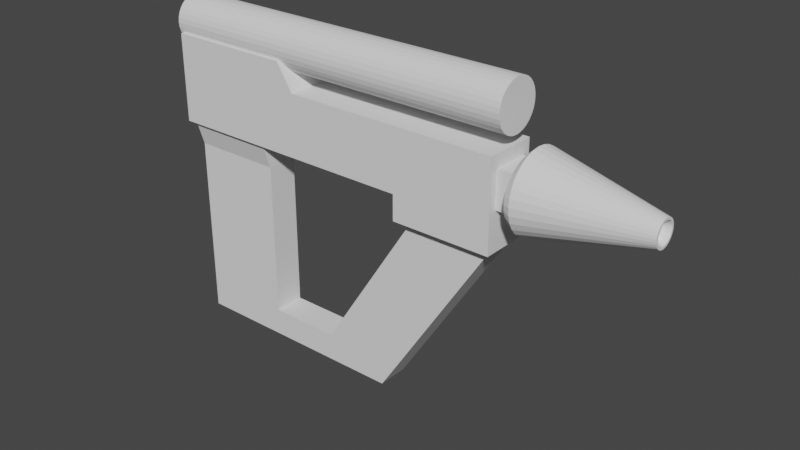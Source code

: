 # Source: MinionPistol.blend  (saved by Blender 3.0.42; exported with 4.5.12 LTS)
import bpy
from mathutils import Matrix  # noqa: F401  (used for matrix-valued properties, if any)

bpy.ops.wm.read_factory_settings(use_empty=True)
scene = bpy.context.scene
scene.name = 'Scene'

# ---- collections
col_collection = bpy.data.collections.new('Collection'); scene.collection.children.link(col_collection)

# ---- world
world_world = bpy.data.worlds.new('World'); scene.world = world_world
world_world.use_nodes = True; world_world.node_tree.nodes.clear()
_N = world_world.node_tree.nodes; _L = world_world.node_tree.links
n0 = _N.new('ShaderNodeOutputWorld'); n0.name = 'World Output'; n0.location = (300, 300)
n1 = _N.new('ShaderNodeBackground'); n1.name = 'Background'; n1.location = (10, 300)
n1.inputs[0].default_value = (0.05088, 0.05088, 0.05088, 1.0)
_L.new(n1.outputs[0], n0.inputs[0])
n0.is_active_output = True
world_world.color = (0.05088, 0.05088, 0.05088)
world_world.use_sun_shadow = False
world_world.sun_shadow_jitter_overblur = 0.0

# ---- meshes
me_cube_001 = bpy.data.meshes.new('Cube.001')
me_cube_001.from_pydata([(-0.8808, -0.8808, -1.0), (-1.0, -1.0, 1.0), (-0.8808, 0.8808, -1.0), (-1.0, 1.0, 1.0), (0.5466, -0.8808, -1.0), (1.0, -1.0, 1.0), (0.5466, 0.8808, -1.0), (1.0, 1.0, 1.0), (-1.0, -1.0, 0.4072), (-1.0, 1.0, 0.4072), (1.261, 1.0, 0.4072), (1.261, -1.0, 0.4072), (4.635, 0.6994, 0.1065), (4.635, 0.6994, -0.6994), (4.635, -0.6994, -0.6994), (4.635, -0.6994, 0.1065), (4.635, 1.0, 0.4072), (4.635, 1.0, -1.0), (4.635, -1.0, -1.0), (4.635, -1.0, 0.4072), (4.915, 0.6994, 0.1065), (4.915, 0.6994, -0.6994), (4.915, -0.6994, -0.6994), (4.915, -0.6994, 0.1065), (4.914, 1.277, -0.2964), (6.671, 0.3782, -0.2964), (4.914, 1.263, -0.3812), (6.671, 0.373, -0.3312), (4.914, 1.213, -0.4784), (6.671, 0.3561, -0.3681), (4.914, 1.115, -0.5863), (6.671, 0.3252, -0.4062), (4.914, 0.9655, -0.6938), (6.671, 0.2801, -0.4424), (4.914, 0.7688, -0.789), (6.671, 0.2222, -0.4738), (4.914, 0.5344, -0.863), (6.671, 0.1541, -0.4978), (4.914, 0.2738, -0.9096), (6.671, 0.07883, -0.5128), (4.914, -6.278e-08, -0.9255), (6.671, -4.09e-08, -0.5179), (4.914, -0.2738, -0.9096), (6.671, -0.07883, -0.5128), (4.914, -0.5344, -0.863), (6.671, -0.1541, -0.4978), (4.914, -0.7688, -0.789), (6.671, -0.2222, -0.4738), (4.914, -0.9655, -0.6938), (6.671, -0.2801, -0.4424), (4.914, -1.115, -0.5863), (6.671, -0.3252, -0.4062), (4.914, -1.213, -0.4784), (6.671, -0.3561, -0.3681), (4.914, -1.263, -0.3812), (6.671, -0.373, -0.3312), (4.914, -1.277, -0.2964), (6.671, -0.3782, -0.2964), (4.914, -1.263, -0.2116), (6.671, -0.373, -0.2616), (4.914, -1.213, -0.1145), (6.671, -0.3561, -0.2247), (4.914, -1.115, -0.006549), (6.671, -0.3252, -0.1867), (4.914, -0.9655, 0.1009), (6.671, -0.2801, -0.1504), (4.914, -0.7688, 0.1962), (6.671, -0.2222, -0.1191), (4.914, -0.5344, 0.2701), (6.671, -0.1541, -0.09505), (4.914, -0.2738, 0.3168), (6.671, -0.07883, -0.08), (4.914, 2.016e-08, 0.3327), (6.671, -1.733e-08, -0.07488), (4.914, 0.2738, 0.3168), (6.671, 0.07883, -0.08), (4.914, 0.5344, 0.2701), (6.671, 0.1541, -0.09505), (4.914, 0.7688, 0.1962), (6.671, 0.2222, -0.1191), (4.914, 0.9655, 0.1009), (6.671, 0.2801, -0.1504), (4.914, 1.115, -0.006549), (6.671, 0.3252, -0.1867), (4.914, 1.213, -0.1145), (6.671, 0.3561, -0.2247), (4.914, 1.263, -0.2116), (6.671, 0.373, -0.2616), (5.037, 1.474, -0.2964), (5.037, 1.445, -0.4661), (5.037, 1.361, -0.6292), (5.037, 1.225, -0.7796), (5.037, 1.042, -0.9114), (5.037, 0.8187, -1.02), (5.037, 0.5639, -1.1), (5.037, 0.2875, -1.149), (5.037, -6.194e-08, -1.166), (5.037, -0.2875, -1.149), (5.037, -0.5639, -1.1), (5.037, -0.8187, -1.02), (5.037, -1.042, -0.9114), (5.037, -1.225, -0.7796), (5.037, -1.361, -0.6292), (5.037, -1.445, -0.4661), (5.037, -1.474, -0.2964), (5.037, -1.445, -0.1268), (5.037, -1.361, 0.03639), (5.037, -1.225, 0.1867), (5.037, -1.042, 0.3185), (5.037, -0.8187, 0.4267), (5.037, -0.5639, 0.5071), (5.037, -0.2875, 0.5565), (5.037, 2.004e-08, 0.5733), (5.037, 0.2875, 0.5565), (5.037, 0.5639, 0.5071), (5.037, 0.8187, 0.4267), (5.037, 1.042, 0.3185), (5.037, 1.225, 0.1867), (5.037, 1.361, 0.03639), (5.037, 1.445, -0.1268), (4.946, 1.396, -0.2964), (4.946, 1.376, -0.4186), (4.946, 1.31, -0.5458), (4.946, 1.194, -0.6744), (4.946, 1.026, -0.7951), (4.946, 0.8124, -0.8985), (4.946, 0.5625, -0.9773), (4.946, 0.2876, -1.027), (4.946, -6.431e-08, -1.043), (4.946, -0.2876, -1.027), (4.946, -0.5625, -0.9773), (4.946, -0.8124, -0.8985), (4.946, -1.026, -0.7951), (4.946, -1.194, -0.6744), (4.946, -1.31, -0.5458), (4.946, -1.376, -0.4186), (4.946, -1.396, -0.2964), (4.946, -1.376, -0.1742), (4.946, -1.31, -0.04701), (4.946, -1.194, 0.08157), (4.946, -1.026, 0.2023), (4.946, -0.8124, 0.3057), (4.946, -0.5625, 0.3845), (4.946, -0.2876, 0.4337), (4.946, 2.126e-08, 0.4504), (4.946, 0.2876, 0.4337), (4.946, 0.5625, 0.3845), (4.946, 0.8124, 0.3057), (4.946, 1.026, 0.2023), (4.946, 1.194, 0.08157), (4.946, 1.31, -0.04701), (4.946, 1.376, -0.1742), (6.787, 0.4863, -0.3535), (6.787, 0.4958, -0.2964), (6.787, 0.4581, -0.4084), (6.787, 0.4123, -0.459), (6.787, 0.3506, -0.5033), (6.787, 0.2755, -0.5397), (6.787, 0.1897, -0.5668), (6.787, 0.09673, -0.5834), (6.787, -4.126e-08, -0.589), (6.787, -0.09673, -0.5834), (6.787, -0.1897, -0.5668), (6.787, -0.2755, -0.5397), (6.787, -0.3506, -0.5033), (6.787, -0.4123, -0.459), (6.787, -0.4581, -0.4084), (6.787, -0.4863, -0.3535), (6.787, -0.4958, -0.2964), (6.787, -0.4863, -0.2393), (6.787, -0.4581, -0.1844), (6.787, -0.4123, -0.1338), (6.787, -0.3506, -0.0895), (6.787, -0.2755, -0.05311), (6.787, -0.1897, -0.02607), (6.787, -0.09673, -0.009421), (6.787, -1.368e-08, -0.003799), (6.787, 0.09673, -0.009421), (6.787, 0.1897, -0.02607), (6.787, 0.2755, -0.05311), (6.787, 0.3506, -0.0895), (6.787, 0.4123, -0.1338), (6.787, 0.4581, -0.1844), (6.787, 0.4863, -0.2393), (6.787, 0.4103, -0.3371), (6.787, 0.4166, -0.2964), (6.787, 0.3901, -0.3789), (6.787, 0.3548, -0.4204), (6.787, 0.3044, -0.459), (6.787, 0.2408, -0.4918), (6.787, 0.1666, -0.5167), (6.787, 0.08516, -0.5322), (6.787, -4.138e-08, -0.5375), (6.787, -0.08516, -0.5322), (6.787, -0.1666, -0.5167), (6.787, -0.2408, -0.4918), (6.787, -0.3044, -0.459), (6.787, -0.3548, -0.4204), (6.787, -0.3901, -0.3789), (6.787, -0.4103, -0.3371), (6.787, -0.4166, -0.2964), (6.787, -0.4103, -0.2557), (6.787, -0.3901, -0.214), (6.787, -0.3548, -0.1724), (6.787, -0.3044, -0.1339), (6.787, -0.2408, -0.1011), (6.787, -0.1666, -0.07614), (6.787, -0.08516, -0.06061), (6.787, -1.611e-08, -0.05534), (6.787, 0.08516, -0.06061), (6.787, 0.1666, -0.07614), (6.787, 0.2408, -0.1011), (6.787, 0.3044, -0.1339), (6.787, 0.3548, -0.1724), (6.787, 0.3901, -0.214), (6.787, 0.4103, -0.2557), (3.077, 1.0, -1.0), (3.077, -1.0, -1.0), (3.077, 1.0, 0.4072), (3.077, -1.0, 0.4072), (4.504, -0.592, -1.722), (4.504, 0.592, -1.722), (3.209, 0.592, -1.722), (3.209, -0.592, -1.722), (4.635, -1.0, -1.582), (4.635, 1.0, -1.582), (3.077, 1.0, -1.582), (3.077, -1.0, -1.582), (2.999, -0.592, -5.123), (2.999, 0.592, -5.123), (1.703, 0.592, -5.123), (1.703, -0.592, -5.123), (2.717, -0.592, -5.757), (2.717, 0.592, -5.757), (1.703, 0.592, -5.757), (1.703, -0.592, -5.757), (0.5696, 0.592, -5.123), (0.5696, -0.592, -5.123), (0.5696, 0.592, -5.757), (0.5696, -0.592, -5.757), (-0.8816, 0.592, -5.123), (-0.8816, -0.592, -5.123), (-0.8816, 0.592, -5.757), (-0.8816, -0.592, -5.757), (0.5696, 0.592, -1.571), (0.5696, -0.592, -1.571), (-0.8816, 0.592, -1.571), (-0.8816, -0.592, -1.571), (-1.0, 1.0, -1.0), (-1.0, -1.0, -1.0), (0.6658, 1.0, -1.0), (0.6658, -1.0, -1.0)], [], [(8, 1, 3, 9), (9, 3, 7, 10), (10, 7, 5, 11), (11, 5, 1, 8), (2, 6, 4, 0), (7, 3, 1, 5), (251, 11, 8, 249), (216, 17, 225, 226), (248, 9, 10, 250), (249, 8, 9, 248), (12, 15, 23, 20), (216, 218, 16, 17), (218, 219, 19, 16), (219, 217, 18, 19), (12, 13, 17, 16), (13, 14, 18, 17), (14, 15, 19, 18), (15, 12, 16, 19), (21, 20, 23, 22), (14, 13, 21, 22), (15, 14, 22, 23), (13, 12, 20, 21), (88, 153, 152, 89), (89, 152, 154, 90), (90, 154, 155, 91), (91, 155, 156, 92), (92, 156, 157, 93), (93, 157, 158, 94), (94, 158, 159, 95), (95, 159, 160, 96), (96, 160, 161, 97), (97, 161, 162, 98), (98, 162, 163, 99), (99, 163, 164, 100), (100, 164, 165, 101), (101, 165, 166, 102), (102, 166, 167, 103), (103, 167, 168, 104), (104, 168, 169, 105), (105, 169, 170, 106), (106, 170, 171, 107), (107, 171, 172, 108), (108, 172, 173, 109), (109, 173, 174, 110), (110, 174, 175, 111), (111, 175, 176, 112), (112, 176, 177, 113), (113, 177, 178, 114), (114, 178, 179, 115), (115, 179, 180, 116), (116, 180, 181, 117), (117, 181, 182, 118), (27, 25, 87, 85, 83, 81, 79, 77, 75, 73, 71, 69, 67, 65, 63, 61, 59, 57, 55, 53, 51, 49, 47, 45, 43, 41, 39, 37, 35, 33, 31, 29), (118, 182, 183, 119), (119, 183, 153, 88), (24, 26, 28, 30, 32, 34, 36, 38, 40, 42, 44, 46, 48, 50, 52, 54, 56, 58, 60, 62, 64, 66, 68, 70, 72, 74, 76, 78, 80, 82, 84, 86), (121, 120, 88, 89), (122, 121, 89, 90), (123, 122, 90, 91), (124, 123, 91, 92), (125, 124, 92, 93), (126, 125, 93, 94), (127, 126, 94, 95), (128, 127, 95, 96), (129, 128, 96, 97), (130, 129, 97, 98), (131, 130, 98, 99), (132, 131, 99, 100), (133, 132, 100, 101), (134, 133, 101, 102), (135, 134, 102, 103), (136, 135, 103, 104), (137, 136, 104, 105), (138, 137, 105, 106), (139, 138, 106, 107), (140, 139, 107, 108), (141, 140, 108, 109), (142, 141, 109, 110), (143, 142, 110, 111), (144, 143, 111, 112), (145, 144, 112, 113), (146, 145, 113, 114), (147, 146, 114, 115), (148, 147, 115, 116), (149, 148, 116, 117), (150, 149, 117, 118), (151, 150, 118, 119), (120, 151, 119, 88), (26, 24, 120, 121), (28, 26, 121, 122), (30, 28, 122, 123), (32, 30, 123, 124), (34, 32, 124, 125), (36, 34, 125, 126), (38, 36, 126, 127), (40, 38, 127, 128), (42, 40, 128, 129), (44, 42, 129, 130), (46, 44, 130, 131), (48, 46, 131, 132), (50, 48, 132, 133), (52, 50, 133, 134), (54, 52, 134, 135), (56, 54, 135, 136), (58, 56, 136, 137), (60, 58, 137, 138), (62, 60, 138, 139), (64, 62, 139, 140), (66, 64, 140, 141), (68, 66, 141, 142), (70, 68, 142, 143), (72, 70, 143, 144), (74, 72, 144, 145), (76, 74, 145, 146), (78, 76, 146, 147), (80, 78, 147, 148), (82, 80, 148, 149), (84, 82, 149, 150), (86, 84, 150, 151), (24, 86, 151, 120), (185, 184, 152, 153), (184, 186, 154, 152), (186, 187, 155, 154), (187, 188, 156, 155), (188, 189, 157, 156), (189, 190, 158, 157), (190, 191, 159, 158), (191, 192, 160, 159), (192, 193, 161, 160), (193, 194, 162, 161), (194, 195, 163, 162), (195, 196, 164, 163), (196, 197, 165, 164), (197, 198, 166, 165), (198, 199, 167, 166), (199, 200, 168, 167), (200, 201, 169, 168), (201, 202, 170, 169), (202, 203, 171, 170), (203, 204, 172, 171), (204, 205, 173, 172), (205, 206, 174, 173), (206, 207, 175, 174), (207, 208, 176, 175), (208, 209, 177, 176), (209, 210, 178, 177), (210, 211, 179, 178), (211, 212, 180, 179), (212, 213, 181, 180), (213, 214, 182, 181), (214, 215, 183, 182), (215, 185, 153, 183), (25, 27, 184, 185), (27, 29, 186, 184), (29, 31, 187, 186), (31, 33, 188, 187), (33, 35, 189, 188), (35, 37, 190, 189), (37, 39, 191, 190), (39, 41, 192, 191), (41, 43, 193, 192), (43, 45, 194, 193), (45, 47, 195, 194), (47, 49, 196, 195), (49, 51, 197, 196), (51, 53, 198, 197), (53, 55, 199, 198), (55, 57, 200, 199), (57, 59, 201, 200), (59, 61, 202, 201), (61, 63, 203, 202), (63, 65, 204, 203), (65, 67, 205, 204), (67, 69, 206, 205), (69, 71, 207, 206), (71, 73, 208, 207), (73, 75, 209, 208), (75, 77, 210, 209), (77, 79, 211, 210), (79, 81, 212, 211), (81, 83, 213, 212), (83, 85, 214, 213), (85, 87, 215, 214), (87, 25, 185, 215), (11, 251, 217, 219), (10, 11, 219, 218), (250, 10, 218, 216), (251, 250, 216, 217), (223, 222, 230, 231), (217, 216, 226, 227), (18, 217, 227, 224), (17, 18, 224, 225), (220, 221, 225, 224), (221, 222, 226, 225), (223, 220, 224, 227), (222, 223, 227, 226), (228, 231, 235, 232), (222, 221, 229, 230), (220, 223, 231, 228), (221, 220, 228, 229), (235, 234, 233, 232), (229, 228, 232, 233), (231, 230, 236, 237), (230, 229, 233, 234), (237, 236, 244, 245), (235, 231, 237, 239), (230, 234, 238, 236), (234, 235, 239, 238), (241, 240, 242, 243), (236, 238, 242, 240), (238, 239, 243, 242), (239, 237, 241, 243), (244, 246, 2, 6), (236, 240, 246, 244), (240, 241, 247, 246), (241, 237, 245, 247), (245, 244, 6, 4), (247, 245, 4, 0), (246, 247, 0, 2), (2, 0, 249, 248), (6, 2, 248, 250), (4, 6, 250, 251), (0, 4, 251, 249)])
_uv = me_cube_001.uv_layers.new(name='UVMap')
_uv.uv.foreach_set('vector', [0.5, 0.0, 0.625, 0.0, 0.625, 0.25, 0.5, 0.25, 0.5, 0.25, 0.625, 0.25, 0.625, 0.5, 0.5, 0.5, 0.5, 0.5, 0.625, 0.5, 0.625, 0.75, 0.5, 0.75, 0.5, 0.75, 0.625, 0.75, 0.625, 1.0, 0.5, 1.0, 0.1429, 0.5149, 0.3571, 0.5149, 0.3571, 0.7351, 0.1429, 0.7351, 0.625, 0.5, 0.875, 0.5, 0.875, 0.75, 0.625, 0.75, 0.375, 0.75, 0.5, 0.75, 0.5, 1.0, 0.375, 1.0, 0.375, 0.5, 0.375, 0.5, 0.375, 0.5, 0.375, 0.5, 0.375, 0.25, 0.5, 0.25, 0.5, 0.5, 0.375, 0.5, 0.375, 0.0, 0.5, 0.0, 0.5, 0.25, 0.375, 0.25, 0.4733, 0.5376, 0.4733, 0.7124, 0.4733, 0.7124, 0.4733, 0.5376, 0.375, 0.5, 0.5, 0.5, 0.5, 0.5, 0.375, 0.5, 0.5, 0.5, 0.5, 0.75, 0.5, 0.75, 0.5, 0.5, 0.5, 0.75, 0.375, 0.75, 0.375, 0.75, 0.5, 0.75, 0.4733, 0.5376, 0.4017, 0.5376, 0.375, 0.5, 0.5, 0.5, 0.4017, 0.5376, 0.4017, 0.7124, 0.375, 0.75, 0.375, 0.5, 0.4017, 0.7124, 0.4733, 0.7124, 0.5, 0.75, 0.375, 0.75, 0.4733, 0.7124, 0.4733, 0.5376, 0.5, 0.5, 0.5, 0.75, 0.4017, 0.5376, 0.4733, 0.5376, 0.4733, 0.7124, 0.4017, 0.7124, 0.4017, 0.7124, 0.4017, 0.5376, 0.4017, 0.5376, 0.4017, 0.7124, 0.4733, 0.7124, 0.4017, 0.7124, 0.4017, 0.7124, 0.4733, 0.7124, 0.4017, 0.5376, 0.4733, 0.5376, 0.4733, 0.5376, 0.4017, 0.5376, 1.0, 0.5, 1.0, 1.0, 0.9688, 1.0, 0.9688, 0.5, 0.9688, 0.5, 0.9688, 1.0, 0.9375, 1.0, 0.9375, 0.5, 0.9375, 0.5, 0.9375, 1.0, 0.9062, 1.0, 0.9062, 0.5, 0.9062, 0.5, 0.9062, 1.0, 0.875, 1.0, 0.875, 0.5, 0.875, 0.5, 0.875, 1.0, 0.8438, 1.0, 0.8438, 0.5, 0.8438, 0.5, 0.8438, 1.0, 0.8125, 1.0, 0.8125, 0.5, 0.8125, 0.5, 0.8125, 1.0, 0.7812, 1.0, 0.7812, 0.5, 0.7812, 0.5, 0.7812, 1.0, 0.75, 1.0, 0.75, 0.5, 0.75, 0.5, 0.75, 1.0, 0.7188, 1.0, 0.7188, 0.5, 0.7188, 0.5, 0.7188, 1.0, 0.6875, 1.0, 0.6875, 0.5, 0.6875, 0.5, 0.6875, 1.0, 0.6562, 1.0, 0.6562, 0.5, 0.6562, 0.5, 0.6562, 1.0, 0.625, 1.0, 0.625, 0.5, 0.625, 0.5, 0.625, 1.0, 0.5938, 1.0, 0.5938, 0.5, 0.5938, 0.5, 0.5938, 1.0, 0.5625, 1.0, 0.5625, 0.5, 0.5625, 0.5, 0.5625, 1.0, 0.5312, 1.0, 0.5312, 0.5, 0.5312, 0.5, 0.5312, 1.0, 0.5, 1.0, 0.5, 0.5, 0.5, 0.5, 0.5, 1.0, 0.4688, 1.0, 0.4688, 0.5, 0.4688, 0.5, 0.4688, 1.0, 0.4375, 1.0, 0.4375, 0.5, 0.4375, 0.5, 0.4375, 1.0, 0.4062, 1.0, 0.4062, 0.5, 0.4062, 0.5, 0.4062, 1.0, 0.375, 1.0, 0.375, 0.5, 0.375, 0.5, 0.375, 1.0, 0.3438, 1.0, 0.3438, 0.5, 0.3438, 0.5, 0.3438, 1.0, 0.3125, 1.0, 0.3125, 0.5, 0.3125, 0.5, 0.3125, 1.0, 0.2812, 1.0, 0.2812, 0.5, 0.2812, 0.5, 0.2812, 1.0, 0.25, 1.0, 0.25, 0.5, 0.25, 0.5, 0.25, 1.0, 0.2188, 1.0, 0.2188, 0.5, 0.2188, 0.5, 0.2188, 1.0, 0.1875, 1.0, 0.1875, 0.5, 0.1875, 0.5, 0.1875, 1.0, 0.1562, 1.0, 0.1562, 0.5, 0.1562, 0.5, 0.1562, 1.0, 0.125, 1.0, 0.125, 0.5, 0.125, 0.5, 0.125, 1.0, 0.09375, 1.0, 0.09375, 0.5, 0.09375, 0.5, 0.09375, 1.0, 0.0625, 1.0, 0.0625, 0.5, 0.2786, 0.4518, 0.25, 0.4546, 0.2214, 0.4518, 0.1912, 0.4426, 0.16, 0.4259, 0.1303, 0.4015, 0.1045, 0.3702, 0.08484, 0.3333, 0.0725, 0.2926, 0.0683, 0.25, 0.0725, 0.2074, 0.08484, 0.1667, 0.1045, 0.1298, 0.1303, 0.09849, 0.16, 0.0741, 0.1912, 0.05742, 0.2214, 0.04824, 0.25, 0.04543, 0.2786, 0.04824, 0.3088, 0.05742, 0.34, 0.0741, 0.3697, 0.09849, 0.3955, 0.1298, 0.4152, 0.1667, 0.4275, 0.2074, 0.4317, 0.25, 0.4275, 0.2926, 0.4152, 0.3333, 0.3955, 0.3702, 0.3697, 0.4015, 0.34, 0.4259, 0.3088, 0.4426, 0.0625, 0.5, 0.0625, 1.0, 0.03125, 1.0, 0.03125, 0.5, 0.03125, 0.5, 0.03125, 1.0, 0.0, 1.0, 0.0, 0.5, 0.75, 0.4428, 0.7717, 0.4407, 0.7966, 0.4331, 0.8242, 0.4184, 0.8517, 0.3958, 0.876, 0.3661, 0.895, 0.3307, 0.9069, 0.2913, 0.911, 0.25, 0.9069, 0.2087, 0.895, 0.1693, 0.876, 0.1339, 0.8517, 0.1042, 0.8242, 0.08164, 0.7966, 0.06689, 0.7717, 0.05934, 0.75, 0.05721, 0.7283, 0.05934, 0.7034, 0.06689, 0.6758, 0.08164, 0.6483, 0.1042, 0.624, 0.1339, 0.605, 0.1693, 0.5931, 0.2087, 0.589, 0.25, 0.5931, 0.2913, 0.605, 0.3307, 0.624, 0.3661, 0.6483, 0.3958, 0.6758, 0.4184, 0.7034, 0.4331, 0.7283, 0.4407, 0.7813, 0.4577, 0.75, 0.4608, 0.75, 0.49, 0.7968, 0.4854, 0.8138, 0.4478, 0.7813, 0.4577, 0.7968, 0.4854, 0.8418, 0.4717, 0.8467, 0.4302, 0.8138, 0.4478, 0.8418, 0.4717, 0.8833, 0.4496, 0.8776, 0.4049, 0.8467, 0.4302, 0.8833, 0.4496, 0.9197, 0.4197, 0.9041, 0.3727, 0.8776, 0.4049, 0.9197, 0.4197, 0.9496, 0.3833, 0.9242, 0.3349, 0.9041, 0.3727, 0.9496, 0.3833, 0.9717, 0.3418, 0.9368, 0.2934, 0.9242, 0.3349, 0.9717, 0.3418, 0.9854, 0.2968, 0.9411, 0.25, 0.9368, 0.2934, 0.9854, 0.2968, 0.99, 0.25, 0.9368, 0.2066, 0.9411, 0.25, 0.99, 0.25, 0.9854, 0.2032, 0.9242, 0.1651, 0.9368, 0.2066, 0.9854, 0.2032, 0.9717, 0.1582, 0.9041, 0.1273, 0.9242, 0.1651, 0.9717, 0.1582, 0.9496, 0.1167, 0.8776, 0.0951, 0.9041, 0.1273, 0.9496, 0.1167, 0.9197, 0.08029, 0.8467, 0.06976, 0.8776, 0.0951, 0.9197, 0.08029, 0.8833, 0.05045, 0.8138, 0.05217, 0.8467, 0.06976, 0.8833, 0.05045, 0.8418, 0.02827, 0.7813, 0.0423, 0.8138, 0.05217, 0.8418, 0.02827, 0.7968, 0.01461, 0.75, 0.03922, 0.7813, 0.0423, 0.7968, 0.01461, 0.75, 0.01, 0.7187, 0.0423, 0.75, 0.03922, 0.75, 0.01, 0.7032, 0.01461, 0.6862, 0.05217, 0.7187, 0.0423, 0.7032, 0.01461, 0.6582, 0.02827, 0.6533, 0.06976, 0.6862, 0.05217, 0.6582, 0.02827, 0.6167, 0.05045, 0.6224, 0.0951, 0.6533, 0.06976, 0.6167, 0.05045, 0.5803, 0.08029, 0.5959, 0.1273, 0.6224, 0.0951, 0.5803, 0.08029, 0.5504, 0.1167, 0.5758, 0.1651, 0.5959, 0.1273, 0.5504, 0.1167, 0.5283, 0.1582, 0.5632, 0.2066, 0.5758, 0.1651, 0.5283, 0.1582, 0.5146, 0.2032, 0.5589, 0.25, 0.5632, 0.2066, 0.5146, 0.2032, 0.51, 0.25, 0.5632, 0.2934, 0.5589, 0.25, 0.51, 0.25, 0.5146, 0.2968, 0.5758, 0.3349, 0.5632, 0.2934, 0.5146, 0.2968, 0.5283, 0.3418, 0.5959, 0.3727, 0.5758, 0.3349, 0.5283, 0.3418, 0.5504, 0.3833, 0.6224, 0.4049, 0.5959, 0.3727, 0.5504, 0.3833, 0.5803, 0.4197, 0.6533, 0.4302, 0.6224, 0.4049, 0.5803, 0.4197, 0.6167, 0.4496, 0.6862, 0.4478, 0.6533, 0.4302, 0.6167, 0.4496, 0.6582, 0.4717, 0.7187, 0.4577, 0.6862, 0.4478, 0.6582, 0.4717, 0.7032, 0.4854, 0.75, 0.4608, 0.7187, 0.4577, 0.7032, 0.4854, 0.75, 0.49, 0.7717, 0.4407, 0.75, 0.4428, 0.75, 0.4608, 0.7813, 0.4577, 0.7966, 0.4331, 0.7717, 0.4407, 0.7813, 0.4577, 0.8138, 0.4478, 0.8242, 0.4184, 0.7966, 0.4331, 0.8138, 0.4478, 0.8467, 0.4302, 0.8517, 0.3958, 0.8242, 0.4184, 0.8467, 0.4302, 0.8776, 0.4049, 0.876, 0.3661, 0.8517, 0.3958, 0.8776, 0.4049, 0.9041, 0.3727, 0.895, 0.3307, 0.876, 0.3661, 0.9041, 0.3727, 0.9242, 0.3349, 0.9069, 0.2913, 0.895, 0.3307, 0.9242, 0.3349, 0.9368, 0.2934, 0.911, 0.25, 0.9069, 0.2913, 0.9368, 0.2934, 0.9411, 0.25, 0.9069, 0.2087, 0.911, 0.25, 0.9411, 0.25, 0.9368, 0.2066, 0.895, 0.1693, 0.9069, 0.2087, 0.9368, 0.2066, 0.9242, 0.1651, 0.876, 0.1339, 0.895, 0.1693, 0.9242, 0.1651, 0.9041, 0.1273, 0.8517, 0.1042, 0.876, 0.1339, 0.9041, 0.1273, 0.8776, 0.0951, 0.8242, 0.08164, 0.8517, 0.1042, 0.8776, 0.0951, 0.8467, 0.06976, 0.7966, 0.06689, 0.8242, 0.08164, 0.8467, 0.06976, 0.8138, 0.05217, 0.7717, 0.05934, 0.7966, 0.06689, 0.8138, 0.05217, 0.7813, 0.0423, 0.75, 0.05721, 0.7717, 0.05934, 0.7813, 0.0423, 0.75, 0.03922, 0.7283, 0.05934, 0.75, 0.05721, 0.75, 0.03922, 0.7187, 0.0423, 0.7034, 0.06689, 0.7283, 0.05934, 0.7187, 0.0423, 0.6862, 0.05217, 0.6758, 0.08164, 0.7034, 0.06689, 0.6862, 0.05217, 0.6533, 0.06976, 0.6483, 0.1042, 0.6758, 0.08164, 0.6533, 0.06976, 0.6224, 0.0951, 0.624, 0.1339, 0.6483, 0.1042, 0.6224, 0.0951, 0.5959, 0.1273, 0.605, 0.1693, 0.624, 0.1339, 0.5959, 0.1273, 0.5758, 0.1651, 0.5931, 0.2087, 0.605, 0.1693, 0.5758, 0.1651, 0.5632, 0.2066, 0.589, 0.25, 0.5931, 0.2087, 0.5632, 0.2066, 0.5589, 0.25, 0.5931, 0.2913, 0.589, 0.25, 0.5589, 0.25, 0.5632, 0.2934, 0.605, 0.3307, 0.5931, 0.2913, 0.5632, 0.2934, 0.5758, 0.3349, 0.624, 0.3661, 0.605, 0.3307, 0.5758, 0.3349, 0.5959, 0.3727, 0.6483, 0.3958, 0.624, 0.3661, 0.5959, 0.3727, 0.6224, 0.4049, 0.6758, 0.4184, 0.6483, 0.3958, 0.6224, 0.4049, 0.6533, 0.4302, 0.7034, 0.4331, 0.6758, 0.4184, 0.6533, 0.4302, 0.6862, 0.4478, 0.7283, 0.4407, 0.7034, 0.4331, 0.6862, 0.4478, 0.7187, 0.4577, 0.75, 0.4428, 0.7283, 0.4407, 0.7187, 0.4577, 0.75, 0.4608, 0.25, 0.4647, 0.2834, 0.4615, 0.2968, 0.4854, 0.25, 0.49, 0.2834, 0.4615, 0.3176, 0.4511, 0.3418, 0.4717, 0.2968, 0.4854, 0.3176, 0.4511, 0.3517, 0.4329, 0.3833, 0.4496, 0.3418, 0.4717, 0.3517, 0.4329, 0.3833, 0.4069, 0.4197, 0.4197, 0.3833, 0.4496, 0.3833, 0.4069, 0.4102, 0.3741, 0.4496, 0.3833, 0.4197, 0.4197, 0.4102, 0.3741, 0.4307, 0.3359, 0.4717, 0.3418, 0.4496, 0.3833, 0.4307, 0.3359, 0.4434, 0.2939, 0.4854, 0.2968, 0.4717, 0.3418, 0.4434, 0.2939, 0.4477, 0.25, 0.49, 0.25, 0.4854, 0.2968, 0.4477, 0.25, 0.4434, 0.2061, 0.4854, 0.2032, 0.49, 0.25, 0.4434, 0.2061, 0.4307, 0.1641, 0.4717, 0.1582, 0.4854, 0.2032, 0.4307, 0.1641, 0.4102, 0.1259, 0.4496, 0.1167, 0.4717, 0.1582, 0.4102, 0.1259, 0.3833, 0.09309, 0.4197, 0.08029, 0.4496, 0.1167, 0.3833, 0.09309, 0.3517, 0.06713, 0.3833, 0.05045, 0.4197, 0.08029, 0.3517, 0.06713, 0.3176, 0.04892, 0.3418, 0.02827, 0.3833, 0.05045, 0.3176, 0.04892, 0.2834, 0.03854, 0.2968, 0.01461, 0.3418, 0.02827, 0.2834, 0.03854, 0.25, 0.03525, 0.25, 0.01, 0.2968, 0.01461, 0.25, 0.03525, 0.2166, 0.03854, 0.2032, 0.01461, 0.25, 0.01, 0.2166, 0.03854, 0.1824, 0.04892, 0.1582, 0.02827, 0.2032, 0.01461, 0.1824, 0.04892, 0.1483, 0.06713, 0.1167, 0.05045, 0.1582, 0.02827, 0.1483, 0.06713, 0.1167, 0.09309, 0.08029, 0.08029, 0.1167, 0.05045, 0.1167, 0.09309, 0.08977, 0.1259, 0.05045, 0.1167, 0.08029, 0.08029, 0.08977, 0.1259, 0.06933, 0.1641, 0.02827, 0.1582, 0.05045, 0.1167, 0.06933, 0.1641, 0.0566, 0.2061, 0.01461, 0.2032, 0.02827, 0.1582, 0.0566, 0.2061, 0.05227, 0.25, 0.01, 0.25, 0.01461, 0.2032, 0.05227, 0.25, 0.0566, 0.2939, 0.01461, 0.2968, 0.01, 0.25, 0.0566, 0.2939, 0.06933, 0.3359, 0.02827, 0.3418, 0.01461, 0.2968, 0.06933, 0.3359, 0.08977, 0.3741, 0.05045, 0.3833, 0.02827, 0.3418, 0.08977, 0.3741, 0.1167, 0.4069, 0.08029, 0.4197, 0.05045, 0.3833, 0.1167, 0.4069, 0.1483, 0.4329, 0.1167, 0.4496, 0.08029, 0.4197, 0.1483, 0.4329, 0.1824, 0.4511, 0.1582, 0.4717, 0.1167, 0.4496, 0.1824, 0.4511, 0.2166, 0.4615, 0.2032, 0.4854, 0.1582, 0.4717, 0.2166, 0.4615, 0.25, 0.4647, 0.25, 0.49, 0.2032, 0.4854, 0.25, 0.4546, 0.2786, 0.4518, 0.2834, 0.4615, 0.25, 0.4647, 0.2786, 0.4518, 0.3088, 0.4426, 0.3176, 0.4511, 0.2834, 0.4615, 0.3088, 0.4426, 0.34, 0.4259, 0.3517, 0.4329, 0.3176, 0.4511, 0.34, 0.4259, 0.3697, 0.4015, 0.3833, 0.4069, 0.3517, 0.4329, 0.3697, 0.4015, 0.3955, 0.3702, 0.4102, 0.3741, 0.3833, 0.4069, 0.3955, 0.3702, 0.4152, 0.3333, 0.4307, 0.3359, 0.4102, 0.3741, 0.4152, 0.3333, 0.4275, 0.2926, 0.4434, 0.2939, 0.4307, 0.3359, 0.4275, 0.2926, 0.4317, 0.25, 0.4477, 0.25, 0.4434, 0.2939, 0.4317, 0.25, 0.4275, 0.2074, 0.4434, 0.2061, 0.4477, 0.25, 0.4275, 0.2074, 0.4152, 0.1667, 0.4307, 0.1641, 0.4434, 0.2061, 0.4152, 0.1667, 0.3955, 0.1298, 0.4102, 0.1259, 0.4307, 0.1641, 0.3955, 0.1298, 0.3697, 0.09849, 0.3833, 0.09309, 0.4102, 0.1259, 0.3697, 0.09849, 0.34, 0.0741, 0.3517, 0.06713, 0.3833, 0.09309, 0.34, 0.0741, 0.3088, 0.05742, 0.3176, 0.04892, 0.3517, 0.06713, 0.3088, 0.05742, 0.2786, 0.04824, 0.2834, 0.03854, 0.3176, 0.04892, 0.2786, 0.04824, 0.25, 0.04543, 0.25, 0.03525, 0.2834, 0.03854, 0.25, 0.04543, 0.2214, 0.04824, 0.2166, 0.03854, 0.25, 0.03525, 0.2214, 0.04824, 0.1912, 0.05742, 0.1824, 0.04892, 0.2166, 0.03854, 0.1912, 0.05742, 0.16, 0.0741, 0.1483, 0.06713, 0.1824, 0.04892, 0.16, 0.0741, 0.1303, 0.09849, 0.1167, 0.09309, 0.1483, 0.06713, 0.1303, 0.09849, 0.1045, 0.1298, 0.08977, 0.1259, 0.1167, 0.09309, 0.1045, 0.1298, 0.08484, 0.1667, 0.06933, 0.1641, 0.08977, 0.1259, 0.08484, 0.1667, 0.0725, 0.2074, 0.0566, 0.2061, 0.06933, 0.1641, 0.0725, 0.2074, 0.0683, 0.25, 0.05227, 0.25, 0.0566, 0.2061, 0.0683, 0.25, 0.0725, 0.2926, 0.0566, 0.2939, 0.05227, 0.25, 0.0725, 0.2926, 0.08484, 0.3333, 0.06933, 0.3359, 0.0566, 0.2939, 0.08484, 0.3333, 0.1045, 0.3702, 0.08977, 0.3741, 0.06933, 0.3359, 0.1045, 0.3702, 0.1303, 0.4015, 0.1167, 0.4069, 0.08977, 0.3741, 0.1303, 0.4015, 0.16, 0.4259, 0.1483, 0.4329, 0.1167, 0.4069, 0.16, 0.4259, 0.1912, 0.4426, 0.1824, 0.4511, 0.1483, 0.4329, 0.1912, 0.4426, 0.2214, 0.4518, 0.2166, 0.4615, 0.1824, 0.4511, 0.2214, 0.4518, 0.25, 0.4546, 0.25, 0.4647, 0.2166, 0.4615, 0.5, 0.75, 0.375, 0.75, 0.375, 0.75, 0.5, 0.75, 0.5, 0.5, 0.5, 0.75, 0.5, 0.75, 0.5, 0.5, 0.375, 0.5, 0.5, 0.5, 0.5, 0.5, 0.375, 0.5, 0.375, 0.75, 0.375, 0.5, 0.375, 0.5, 0.375, 0.75, 0.375, 0.7336, 0.375, 0.5164, 0.375, 0.5164, 0.375, 0.7336, 0.375, 0.75, 0.375, 0.5, 0.375, 0.5, 0.375, 0.75, 0.375, 0.75, 0.375, 0.75, 0.375, 0.75, 0.375, 0.75, 0.375, 0.5, 0.375, 0.75, 0.375, 0.75, 0.375, 0.5, 0.375, 0.7336, 0.375, 0.5164, 0.375, 0.5, 0.375, 0.75, 0.375, 0.5164, 0.375, 0.5164, 0.375, 0.5, 0.375, 0.5, 0.375, 0.7336, 0.375, 0.7336, 0.375, 0.75, 0.375, 0.75, 0.375, 0.5164, 0.375, 0.7336, 0.375, 0.75, 0.375, 0.5, 0.375, 0.7336, 0.375, 0.7336, 0.375, 0.7336, 0.375, 0.7336, 0.375, 0.5164, 0.375, 0.5164, 0.375, 0.5164, 0.375, 0.5164, 0.375, 0.7336, 0.375, 0.7336, 0.375, 0.7336, 0.375, 0.7336, 0.375, 0.5164, 0.375, 0.7336, 0.375, 0.7336, 0.375, 0.5164, 0.375, 0.7336, 0.375, 0.5164, 0.375, 0.5164, 0.375, 0.7336, 0.375, 0.5164, 0.375, 0.7336, 0.375, 0.7336, 0.375, 0.5164, 0.375, 0.7336, 0.375, 0.5164, 0.375, 0.5164, 0.375, 0.7336, 0.375, 0.5164, 0.375, 0.5164, 0.375, 0.5164, 0.375, 0.5164, 0.375, 0.7336, 0.375, 0.5164, 0.375, 0.5164, 0.375, 0.7336, 0.375, 0.7336, 0.375, 0.7336, 0.375, 0.7336, 0.375, 0.7336, 0.375, 0.5164, 0.375, 0.5164, 0.375, 0.5164, 0.375, 0.5164, 0.375, 0.5164, 0.375, 0.7336, 0.375, 0.7336, 0.375, 0.5164, 0.375, 0.7336, 0.375, 0.5164, 0.375, 0.5164, 0.375, 0.7336, 0.375, 0.5164, 0.375, 0.5164, 0.375, 0.5164, 0.375, 0.5164, 0.375, 0.5164, 0.375, 0.7336, 0.375, 0.7336, 0.375, 0.5164, 0.375, 0.7336, 0.375, 0.7336, 0.375, 0.7336, 0.375, 0.7336, 0.375, 0.5164, 0.375, 0.5164, 0.375, 0.5164, 0.375, 0.5164, 0.375, 0.5164, 0.375, 0.5164, 0.375, 0.5164, 0.375, 0.5164, 0.375, 0.5164, 0.375, 0.7336, 0.375, 0.7336, 0.375, 0.5164, 0.375, 0.7336, 0.375, 0.7336, 0.375, 0.7336, 0.375, 0.7336, 0.375, 0.7336, 0.375, 0.5164, 0.375, 0.5164, 0.375, 0.7336, 0.375, 0.7336, 0.375, 0.7336, 0.375, 0.7336, 0.375, 0.7336, 0.375, 0.5164, 0.375, 0.7336, 0.375, 0.7336, 0.375, 0.5164, 0.1429, 0.5149, 0.1429, 0.7351, 0.125, 0.75, 0.125, 0.5, 0.3571, 0.5149, 0.1429, 0.5149, 0.125, 0.5, 0.375, 0.5, 0.3571, 0.7351, 0.3571, 0.5149, 0.375, 0.5, 0.375, 0.75, 0.1429, 0.7351, 0.3571, 0.7351, 0.375, 0.75, 0.125, 0.75])
me_cube_001.use_remesh_fix_poles = True
me_cube_001.use_remesh_preserve_attributes = False
me_cube_001.update()
me_cylinder = bpy.data.meshes.new('Cylinder')
me_cylinder.from_pydata([(0.0, 1.0, -1.0), (-7.923e-08, 1.0, 0.8705), (0.1951, 0.9808, -1.0), (0.1951, 0.9808, 0.8705), (0.3827, 0.9239, -1.0), (0.3827, 0.9239, 0.8705), (0.5556, 0.8315, -1.0), (0.5556, 0.8315, 0.8705), (0.7071, 0.7071, -1.0), (0.7071, 0.7071, 0.8705), (0.8315, 0.5556, -1.0), (0.8315, 0.5556, 0.8705), (0.9239, 0.3827, -1.0), (0.9239, 0.3827, 0.8705), (0.9808, 0.1951, -1.0), (0.9808, 0.1951, 0.8705), (1.0, -4.371e-08, -1.0), (1.0, -4.371e-08, 0.8705), (0.9808, -0.1951, -1.0), (0.9808, -0.1951, 0.8705), (0.9239, -0.3827, -1.0), (0.9239, -0.3827, 0.8705), (0.8315, -0.5556, -1.0), (0.8315, -0.5556, 0.8705), (0.7071, -0.7071, -1.0), (0.7071, -0.7071, 0.8705), (0.5556, -0.8315, -1.0), (0.5556, -0.8315, 0.8705), (0.3827, -0.9239, -1.0), (0.3827, -0.9239, 0.8705), (0.1951, -0.9808, -1.0), (0.1951, -0.9808, 0.8705), (-8.742e-08, -1.0, -1.0), (-1.667e-07, -1.0, 0.8705), (-0.1951, -0.9808, -1.0), (-0.1951, -0.9808, 0.8705), (-0.3827, -0.9239, -1.0), (-0.3827, -0.9239, 0.8705), (-0.5556, -0.8315, -1.0), (-0.5556, -0.8315, 0.8705), (-0.7071, -0.7071, -1.0), (-0.7071, -0.7071, 0.8705), (-0.8315, -0.5556, -1.0), (-0.8315, -0.5556, 0.8705), (-0.9239, -0.3827, -1.0), (-0.9239, -0.3827, 0.8705), (-0.9808, -0.1951, -1.0), (-0.9808, -0.1951, 0.8705), (-1.0, 1.192e-08, -1.0), (-1.0, 1.192e-08, 0.8705), (-0.9808, 0.1951, -1.0), (-0.9808, 0.1951, 0.8705), (-0.9239, 0.3827, -1.0), (-0.9239, 0.3827, 0.8705), (-0.8315, 0.5556, -1.0), (-0.8315, 0.5556, 0.8705), (-0.7071, 0.7071, -1.0), (-0.7071, 0.7071, 0.8705), (-0.5556, 0.8315, -1.0), (-0.5556, 0.8315, 0.8705), (-0.3827, 0.9239, -1.0), (-0.3827, 0.9239, 0.8705), (-0.1951, 0.9808, -1.0), (-0.1951, 0.9808, 0.8705)], [], [(0, 1, 3, 2), (2, 3, 5, 4), (4, 5, 7, 6), (6, 7, 9, 8), (8, 9, 11, 10), (10, 11, 13, 12), (12, 13, 15, 14), (14, 15, 17, 16), (16, 17, 19, 18), (18, 19, 21, 20), (20, 21, 23, 22), (22, 23, 25, 24), (24, 25, 27, 26), (26, 27, 29, 28), (28, 29, 31, 30), (30, 31, 33, 32), (32, 33, 35, 34), (34, 35, 37, 36), (36, 37, 39, 38), (38, 39, 41, 40), (40, 41, 43, 42), (42, 43, 45, 44), (44, 45, 47, 46), (46, 47, 49, 48), (48, 49, 51, 50), (50, 51, 53, 52), (52, 53, 55, 54), (54, 55, 57, 56), (56, 57, 59, 58), (58, 59, 61, 60), (3, 1, 63, 61, 59, 57, 55, 53, 51, 49, 47, 45, 43, 41, 39, 37, 35, 33, 31, 29, 27, 25, 23, 21, 19, 17, 15, 13, 11, 9, 7, 5), (60, 61, 63, 62), (62, 63, 1, 0), (0, 2, 4, 6, 8, 10, 12, 14, 16, 18, 20, 22, 24, 26, 28, 30, 32, 34, 36, 38, 40, 42, 44, 46, 48, 50, 52, 54, 56, 58, 60, 62)])
_uv = me_cylinder.uv_layers.new(name='UVMap')
_uv.uv.foreach_set('vector', [1.0, 0.5, 1.0, 1.0, 0.9688, 1.0, 0.9688, 0.5, 0.9688, 0.5, 0.9688, 1.0, 0.9375, 1.0, 0.9375, 0.5, 0.9375, 0.5, 0.9375, 1.0, 0.9062, 1.0, 0.9062, 0.5, 0.9062, 0.5, 0.9062, 1.0, 0.875, 1.0, 0.875, 0.5, 0.875, 0.5, 0.875, 1.0, 0.8438, 1.0, 0.8438, 0.5, 0.8438, 0.5, 0.8438, 1.0, 0.8125, 1.0, 0.8125, 0.5, 0.8125, 0.5, 0.8125, 1.0, 0.7812, 1.0, 0.7812, 0.5, 0.7812, 0.5, 0.7812, 1.0, 0.75, 1.0, 0.75, 0.5, 0.75, 0.5, 0.75, 1.0, 0.7188, 1.0, 0.7188, 0.5, 0.7188, 0.5, 0.7188, 1.0, 0.6875, 1.0, 0.6875, 0.5, 0.6875, 0.5, 0.6875, 1.0, 0.6562, 1.0, 0.6562, 0.5, 0.6562, 0.5, 0.6562, 1.0, 0.625, 1.0, 0.625, 0.5, 0.625, 0.5, 0.625, 1.0, 0.5938, 1.0, 0.5938, 0.5, 0.5938, 0.5, 0.5938, 1.0, 0.5625, 1.0, 0.5625, 0.5, 0.5625, 0.5, 0.5625, 1.0, 0.5312, 1.0, 0.5312, 0.5, 0.5312, 0.5, 0.5312, 1.0, 0.5, 1.0, 0.5, 0.5, 0.5, 0.5, 0.5, 1.0, 0.4688, 1.0, 0.4688, 0.5, 0.4688, 0.5, 0.4688, 1.0, 0.4375, 1.0, 0.4375, 0.5, 0.4375, 0.5, 0.4375, 1.0, 0.4062, 1.0, 0.4062, 0.5, 0.4062, 0.5, 0.4062, 1.0, 0.375, 1.0, 0.375, 0.5, 0.375, 0.5, 0.375, 1.0, 0.3438, 1.0, 0.3438, 0.5, 0.3438, 0.5, 0.3438, 1.0, 0.3125, 1.0, 0.3125, 0.5, 0.3125, 0.5, 0.3125, 1.0, 0.2812, 1.0, 0.2812, 0.5, 0.2812, 0.5, 0.2812, 1.0, 0.25, 1.0, 0.25, 0.5, 0.25, 0.5, 0.25, 1.0, 0.2188, 1.0, 0.2188, 0.5, 0.2188, 0.5, 0.2188, 1.0, 0.1875, 1.0, 0.1875, 0.5, 0.1875, 0.5, 0.1875, 1.0, 0.1562, 1.0, 0.1562, 0.5, 0.1562, 0.5, 0.1562, 1.0, 0.125, 1.0, 0.125, 0.5, 0.125, 0.5, 0.125, 1.0, 0.09375, 1.0, 0.09375, 0.5, 0.09375, 0.5, 0.09375, 1.0, 0.0625, 1.0, 0.0625, 0.5, 0.2968, 0.4854, 0.25, 0.49, 0.2032, 0.4854, 0.1582, 0.4717, 0.1167, 0.4496, 0.08029, 0.4197, 0.05045, 0.3833, 0.02827, 0.3418, 0.01461, 0.2968, 0.01, 0.25, 0.01461, 0.2032, 0.02827, 0.1582, 0.05045, 0.1167, 0.08029, 0.08029, 0.1167, 0.05045, 0.1582, 0.02827, 0.2032, 0.01461, 0.25, 0.01, 0.2968, 0.01461, 0.3418, 0.02827, 0.3833, 0.05045, 0.4197, 0.08029, 0.4496, 0.1167, 0.4717, 0.1582, 0.4854, 0.2032, 0.49, 0.25, 0.4854, 0.2968, 0.4717, 0.3418, 0.4496, 0.3833, 0.4197, 0.4197, 0.3833, 0.4496, 0.3418, 0.4717, 0.0625, 0.5, 0.0625, 1.0, 0.03125, 1.0, 0.03125, 0.5, 0.03125, 0.5, 0.03125, 1.0, 0.0, 1.0, 0.0, 0.5, 0.75, 0.49, 0.7968, 0.4854, 0.8418, 0.4717, 0.8833, 0.4496, 0.9197, 0.4197, 0.9496, 0.3833, 0.9717, 0.3418, 0.9854, 0.2968, 0.99, 0.25, 0.9854, 0.2032, 0.9717, 0.1582, 0.9496, 0.1167, 0.9197, 0.08029, 0.8833, 0.05045, 0.8418, 0.02827, 0.7968, 0.01461, 0.75, 0.01, 0.7032, 0.01461, 0.6582, 0.02827, 0.6167, 0.05045, 0.5803, 0.08029, 0.5504, 0.1167, 0.5283, 0.1582, 0.5146, 0.2032, 0.51, 0.25, 0.5146, 0.2968, 0.5283, 0.3418, 0.5504, 0.3833, 0.5803, 0.4197, 0.6167, 0.4496, 0.6582, 0.4717, 0.7032, 0.4854])
me_cylinder.use_remesh_fix_poles = True
me_cylinder.use_remesh_preserve_attributes = False
me_cylinder.update()

# ---- objects
ob_cube = bpy.data.objects.new('Cube', me_cube_001)
ob_cylinder = bpy.data.objects.new('Cylinder', me_cylinder)

# ---- transforms, parenting, visibility, modifiers, constraints
ob_cube.location = (-0.2225, 0.0, 0.3914)
ob_cube.scale = (0.2595, 0.1058, 0.1794)
ob_cylinder.location = (0.3014, 0.0, 0.6082)
ob_cylinder.rotation_euler = (-0.0, 1.571, 0.0)
ob_cylinder.scale = (0.09872, 0.09872, 0.8)

# ---- collection membership
col_collection.objects.link(ob_cube)
col_collection.objects.link(ob_cylinder)

# ---- scene / render settings (as saved in the file)
scene.frame_start = 1; scene.frame_end = 250; scene.frame_set(1)
scene.render.engine = 'BLENDER_EEVEE_NEXT'
scene.cycles.sampling_pattern = 'TABULATED_SOBOL'
scene.cycles.use_light_tree = False
scene.view_settings.view_transform = 'Filmic'
bpy.context.view_layer.update()

# ---- added for rendering (the .blend has no active camera and no usable light): camera, sun
cam_auto = bpy.data.cameras.new('AutoCamera')
cam_auto.lens = 50.0
cam_auto.sensor_width = 36.0
cam_auto.clip_end = 1000.0
ob_auto_camera = bpy.data.objects.new('AutoCamera', cam_auto)
scene.collection.objects.link(ob_auto_camera)
ob_auto_camera.location = (2.79834, -2.73413, 1.85562)
ob_auto_camera.rotation_euler = (1.09748, -7.21219e-08, 0.694738)
scene.camera = ob_auto_camera
light_auto_sun = bpy.data.lights.new('AutoSun', 'SUN')
light_auto_sun.energy = 3.0
light_auto_sun.angle = 0.0523599
ob_auto_sun = bpy.data.objects.new('AutoSun', light_auto_sun)
scene.collection.objects.link(ob_auto_sun)
ob_auto_sun.rotation_euler = (0.872665, 0.174533, 0.523599)
bpy.context.view_layer.update()
